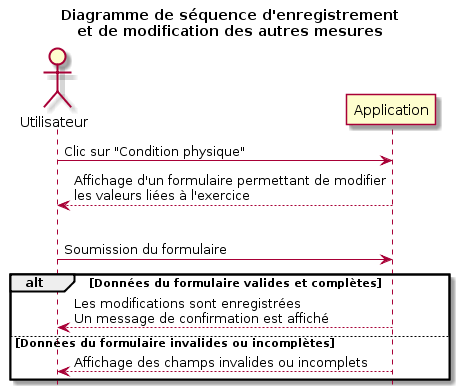

The diagram above was rendered by PlantUML. Its source (embedded in the PNG):
@startuml
hide footbox
actor Utilisateur

title Diagramme de séquence d'enregistrement\net de modification des autres mesures

Utilisateur -> Application: Clic sur "Condition physique"
Utilisateur <-- Application: Affichage d'un formulaire permettant de modifier\nles valeurs liées à l'exercice
|||
Utilisateur -> Application: Soumission du formulaire

alt Données du formulaire valides et complètes

    Utilisateur <-- Application: Les modifications sont enregistrées\nUn message de confirmation est affiché

else Données du formulaire invalides ou incomplètes

    Utilisateur <-- Application: Affichage des champs invalides ou incomplets
end
@enduml